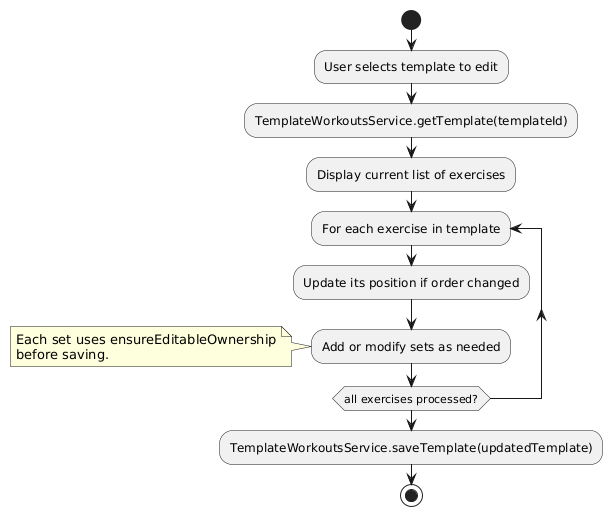

The diagram above was rendered by PlantUML. Its source (embedded in the PNG):
@startuml
start
:User selects template to edit;

:TemplateWorkoutsService.getTemplate(templateId);
:Display current list of exercises;

repeat :For each exercise in template
    :Update its position if order changed;
    :Add or modify sets as needed;
    note left
	  Each set uses ensureEditableOwnership
	  before saving.
	end note
repeat while (all exercises processed?)

:TemplateWorkoutsService.saveTemplate(updatedTemplate);
stop
@enduml